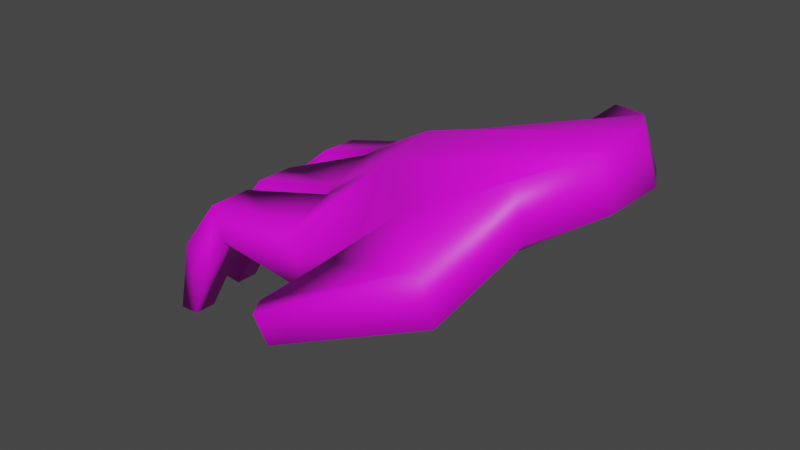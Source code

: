 # Source: hand.blend  (saved by Blender 3.0.42; exported with 4.5.12 LTS)
import bpy
from mathutils import Matrix  # noqa: F401  (used for matrix-valued properties, if any)

bpy.ops.wm.read_factory_settings(use_empty=True)
scene = bpy.context.scene
scene.name = 'Scene'

# ---- images (referenced by path relative to the original .blend; pixels are not part of the script)
import os
ASSET_DIR = os.environ.get("B2B_ASSET_DIR", "")  # directory of the original .blend (textures are referenced by path, not embedded)
HERE = os.path.dirname(os.path.abspath(__file__))  # packed textures are extracted next to this script under _unpacked/

def load_image(name, relpath, width, height, colorspace="sRGB"):
    """Load a texture the original file referenced (path relative to the .blend, or extracted next to this script)."""
    p = next((c for c in (os.path.join(HERE, relpath), os.path.join(ASSET_DIR, relpath)) if relpath and os.path.exists(c)), "")
    if p:
        img = bpy.data.images.load(p, check_existing=True)
        img.name = name
    else:  # same state as the original file: an image datablock whose file is absent (Cycles renders it pink)
        img = bpy.data.images.new(name, width, height)
        img.source = "FILE"
        img.filepath = "//" + (relpath or name)
    img.colorspace_settings.name = colorspace
    return img
img_items_01_png = load_image('items_01.png', 'items_01.png', 1024, 1024, 'sRGB')

# ---- materials (node trees are filled in below, after node groups)
mat_items = bpy.data.materials.new('items')

# ---- material node trees
mat_items.use_nodes = True; mat_items.node_tree.nodes.clear()
_N = mat_items.node_tree.nodes; _L = mat_items.node_tree.links
n0 = _N.new('ShaderNodeOutputMaterial'); n0.name = 'Material Output'; n0.location = (300, 300)
n1 = _N.new('ShaderNodeBsdfPrincipled'); n1.name = 'Principled BSDF.001'; n1.location = (65, 279)
n1.distribution = 'GGX'
n1.subsurface_method = 'RANDOM_WALK_SKIN'
n1.inputs[3].default_value = 1.45
n1.inputs[27].default_value = (0.0, 0.0, 0.0, 1.0)
n1.inputs[28].default_value = 1.0
n2 = _N.new('ShaderNodeTexImage'); n2.name = 'Image Texture'; n2.location = (-225, 259)
n2.image = img_items_01_png
_L.new(n1.outputs[0], n0.inputs[0])
_L.new(n2.outputs[0], n1.inputs[0])
n0.is_active_output = True

# ---- world
world_world = bpy.data.worlds.new('World'); scene.world = world_world
world_world.use_nodes = True; world_world.node_tree.nodes.clear()
_N = world_world.node_tree.nodes; _L = world_world.node_tree.links
n0 = _N.new('ShaderNodeOutputWorld'); n0.name = 'World Output'; n0.location = (300, 300)
n1 = _N.new('ShaderNodeBackground'); n1.name = 'Background'; n1.location = (10, 300)
n1.inputs[0].default_value = (0.05088, 0.05088, 0.05088, 1.0)
_L.new(n1.outputs[0], n0.inputs[0])
n0.is_active_output = True
world_world.color = (0.05088, 0.05088, 0.05088)
world_world.use_sun_shadow = False
world_world.sun_shadow_jitter_overblur = 0.0

# ---- meshes
me_hand = bpy.data.meshes.new('hand')
me_hand.from_pydata([(-0.1154, -0.05958, -0.0004731), (0.03503, -0.05102, 0.09579), (0.05172, -0.02749, 0.1018), (0.05306, 0.0, 0.1023), (-0.03491, -0.02978, 0.07562), (-0.03814, -0.001294, 0.07824), (-0.09547, 0.03446, 0.02673), (-0.06218, -0.02967, 0.05772), (-0.06151, -0.03482, 0.05587), (-0.09542, 0.04926, 0.0267), (-0.07871, 0.0501, 0.04244), (-0.1269, -0.03515, -0.004076), (-0.07921, 0.03309, 0.04353), (0.01804, 0.04435, 0.08965), (0.04173, 0.02217, 0.0982), (-0.03474, 0.0281, 0.0708), (-0.1229, 0.0186, 0.03114), (-0.01723, 0.0549, 0.05961), (-0.06304, 0.01995, 0.06009), (-0.06176, 0.03035, 0.05655), (-0.1229, 0.002944, 0.03114), (-0.09727, 0.001677, 0.05253), (-0.09701, 0.01905, 0.05216), (-0.06433, -0.000856, 0.06368), (-0.06418, -0.008419, 0.06325), (-0.05903, -0.06015, 0.04899), (-0.1181, -0.01931, 0.02792), (-0.1181, -0.03508, 0.02792), (-0.09489, -0.06539, 0.05196), (-0.05934, 0.05178, 0.04985), (-0.1157, 0.01502, -0.000633), (-0.09051, 0.03928, 0.00514), (-0.1157, 0.007346, -0.000633), (-0.1022, -0.03328, 0.049), (-0.1022, -0.01568, 0.049), (-0.1269, -0.02468, -0.004076), (-0.1154, -0.06908, -0.0004731), (-0.1096, -0.06801, 0.031), (-0.09051, 0.04496, 0.00514), (0.0209, -0.08069, 0.07134), (-0.1096, -0.05223, 0.031), (-0.02472, -0.07662, 0.05605), (-0.02704, -0.1082, 0.04913), (-0.03337, -0.09927, 0.04781), (-0.09489, -0.04643, 0.05196), (-0.1062, -0.05958, -7.909e-05), (0.04205, -0.05102, 0.07634), (0.05874, -0.02749, 0.08236), (0.06008, 0.0, 0.08285), (-0.02662, -0.02978, 0.04567), (-0.02924, -0.001294, 0.05292), (-0.08391, 0.03446, 0.01927), (-0.05372, -0.02967, 0.03428), (-0.05313, -0.03482, 0.03265), (-0.08386, 0.04926, 0.01924), (-0.07199, 0.0501, 0.02787), (-0.1179, -0.03515, -0.004801), (-0.07227, 0.03309, 0.02849), (0.02506, 0.04435, 0.0702), (0.04875, 0.02217, 0.07875), (-0.02648, 0.0281, 0.04528), (-0.1116, 0.0186, 0.0233), (-0.009879, 0.0549, 0.03925), (-0.05448, 0.01995, 0.03638), (-0.05594, 0.03035, 0.04042), (-0.1116, 0.002944, 0.0233), (-0.09029, 0.001677, 0.04249), (-0.09015, 0.01905, 0.04229), (-0.05563, -0.000856, 0.03957), (-0.05549, -0.008419, 0.03918), (-0.05112, -0.06015, 0.02707), (-0.1062, -0.01931, 0.02107), (-0.1062, -0.03508, 0.02107), (-0.08966, -0.06539, 0.03746), (-0.0539, 0.05178, 0.03478), (-0.1088, 0.01502, -0.0009661), (-0.0836, 0.03928, 0.005027), (-0.1088, 0.007346, -0.0009661), (-0.09504, -0.03328, 0.03952), (-0.09504, -0.01568, 0.03952), (-0.1179, -0.02468, -0.004801), (-0.1062, -0.06908, -7.909e-05), (-0.09745, -0.06801, 0.02423), (-0.0836, 0.04496, 0.005027), (0.02792, -0.08069, 0.05189), (-0.09745, -0.05223, 0.02423), (-0.01754, -0.07662, 0.03614), (-0.02148, -0.1074, 0.03857), (-0.02774, -0.09849, 0.03711), (-0.08966, -0.04643, 0.03746), (-0.02632, -0.05597, 0.05593), (-0.02101, -0.06301, 0.05849), (-0.01068, -0.05437, 0.07007), (-0.01368, -0.06301, 0.03815), (-0.01945, -0.05597, 0.03686), (-0.003308, -0.05437, 0.04204)], [], [(3, 5, 4, 2), (46, 84, 86, 93, 95), (4, 8, 25, 90), (37, 40, 0, 36), (7, 8, 4), (5, 15, 18, 23), (3, 14, 15, 5), (15, 17, 29, 19), (5, 24, 7, 4), (14, 13, 17, 15), (18, 15, 19), (23, 24, 5), (20, 16, 30, 32), (27, 26, 35, 11), (6, 9, 38, 31), (90, 25, 70, 94), (12, 10, 9, 6), (39, 41, 43, 42), (19, 29, 10, 12), (21, 22, 16, 20), (23, 18, 22, 21), (33, 34, 26, 27), (7, 24, 34, 33), (28, 44, 40, 37), (25, 8, 44, 28), (48, 47, 49, 50), (3, 2, 47, 48), (2, 1, 46, 47), (2, 4, 92, 1), (27, 11, 56, 72), (49, 94, 70, 53), (82, 81, 45, 85), (1, 39, 84, 46), (52, 49, 53), (50, 68, 63, 60), (48, 50, 60, 59), (3, 48, 59, 14), (14, 59, 58, 13), (60, 64, 74, 62), (17, 62, 74, 29), (38, 83, 76, 31), (50, 49, 52, 69), (59, 60, 62, 58), (13, 58, 62, 17), (63, 64, 60), (68, 50, 69), (93, 86, 41, 91), (53, 89, 44, 8), (30, 75, 77, 32), (11, 35, 80, 56), (36, 0, 45, 81), (37, 36, 81, 82), (6, 31, 76, 51), (65, 77, 75, 61), (72, 56, 80, 71), (51, 76, 83, 54), (20, 32, 77, 65), (39, 42, 87, 84), (49, 95, 94), (12, 6, 51, 57), (57, 51, 54, 55), (42, 43, 88, 87), (55, 54, 9, 10), (19, 12, 57, 64), (84, 87, 88, 86), (86, 88, 43, 41), (64, 57, 55, 74), (4, 90, 92), (74, 55, 10, 29), (66, 65, 61, 67), (54, 83, 38, 9), (21, 20, 65, 66), (67, 61, 16, 22), (85, 45, 0, 40), (61, 75, 30, 16), (68, 66, 67, 63), (23, 21, 66, 68), (63, 67, 22, 18), (71, 80, 35, 26), (33, 27, 72, 78), (78, 72, 71, 79), (68, 69, 24, 23), (63, 18, 19, 64), (79, 71, 26, 34), (7, 33, 78, 52), (52, 78, 79, 69), (69, 79, 34, 24), (73, 82, 85, 89), (52, 53, 8, 7), (28, 37, 82, 73), (89, 85, 40, 44), (70, 73, 89, 53), (25, 28, 73, 70), (90, 91, 92), (93, 94, 95), (93, 91, 90, 94), (1, 92, 91, 41, 39), (47, 46, 95, 49)])
me_hand.polygons.foreach_set('use_smooth', [True] * 98)
_uv = me_hand.uv_layers.new(name='UVMap')
_uv.uv.foreach_set('vector', [0.2023, 0.1114, 0.199, 0.2603, 0.1085, 0.2551, 0.115, 0.1137, 0.5523, 0.1885, 0.5381, 0.2034, 0.4923, 0.2013, 0.4962, 0.1945, 0.5066, 0.1901, 0.9871, 0.1607, 0.7046, 0.1349, 0.7247, 0.02058, 0.9896, 0.02389, 0.2643, 0.01665, 0.2654, 0.09735, 0.01004, 0.06119, 0.009352, 0.01259, 0.7228, 0.02172, 0.7294, -0.006302, 0.9895, 0.02111, 0.9994, 0.01825, 0.9911, 0.1765, 0.7072, 0.1119, 0.7247, 0.0007483, 0.2023, 0.1114, 0.2729, 0.1298, 0.2924, 0.2546, 0.199, 0.2603, 0.9846, 0.02929, 0.9939, 0.1728, 0.6965, 0.1201, 0.7238, 0.006355, 0.9579, 0.176, 0.7033, 0.1373, 0.7228, 0.02172, 0.9895, 0.02111, 0.2729, 0.1298, 0.3435, 0.1684, 0.2839, 0.2087, 0.2924, 0.2546, 0.7072, 0.1119, 0.9911, 0.1765, 0.705, 0.168, 0.7018, 0.1784, 0.7033, 0.1373, 0.9579, 0.176, 0.2675, 0.1042, 0.2735, 0.01235, 0.01058, 0.01568, 0.007641, 0.06066, 0.2624, 0.01161, 0.2633, 0.09735, 0.01411, 0.06915, 0.01352, 0.01222, 0.2501, 0.1035, 0.2795, 0.004806, 0.008743, 0.01351, -0.002695, 0.05138, 0.6086, 0.1746, 0.5757, 0.1711, 0.5837, 0.1601, 0.6156, 0.165, 0.4302, 0.1461, 0.4307, 0.1375, 0.4138, 0.1379, 0.4138, 0.1454, 0.4046, 0.2464, 0.577, 0.3461, 0.5003, 0.4044, 0.4373, 0.4046, 0.4477, 0.1475, 0.4502, 0.1367, 0.4307, 0.1375, 0.4302, 0.1461, 0.4391, 0.01027, 0.4409, 0.1088, 0.2629, 0.1063, 0.2629, 0.01746, 0.7225, 0.02058, 0.7044, 0.1384, 0.4202, 0.1157, 0.4423, 0.01776, 0.4342, 0.022, 0.4352, 0.1177, 0.2682, 0.09858, 0.2673, 0.01284, 0.7163, 0.03075, 0.7036, 0.1463, 0.4358, 0.1068, 0.4358, 0.01112, 0.4343, 0.0184, 0.4356, 0.1148, 0.2654, 0.09735, 0.2643, 0.01665, 0.7247, 0.02058, 0.7046, 0.1349, 0.4342, 0.1151, 0.4342, 0.01871, 0.7989, 0.3879, 0.7029, 0.3848, 0.6958, 0.1962, 0.7954, 0.1905, 0.2023, 0.1114, 0.115, 0.1137, 0.1149, 0.1022, 0.2022, 0.09993, 0.115, 0.1137, 0.0404, 0.141, 0.04033, 0.1295, 0.1149, 0.1022, 0.115, 0.1137, 0.1085, 0.2551, 0.03017, 0.2156, 0.0404, 0.141, 0.5162, 0.1605, 0.5073, 0.1444, 0.5164, 0.144, 0.5282, 0.157, 0.4831, 0.1778, 0.4904, 0.1909, 0.4585, 0.1931, 0.4564, 0.1803, 0.4118, 0.197, 0.4029, 0.1975, 0.4029, 0.1928, 0.4118, 0.1891, 0.5453, 0.1885, 0.531, 0.2034, 0.5381, 0.2034, 0.5523, 0.1885, 0.625, 0.07384, 0.625, 0.03899, 0.625, 0.05116, 0.4805, 0.1634, 0.4539, 0.1632, 0.4551, 0.1527, 0.4833, 0.1486, 0.7989, 0.3879, 0.7954, 0.1905, 0.8981, 0.1967, 0.8765, 0.3629, 0.2023, 0.1114, 0.2022, 0.09993, 0.2728, 0.1184, 0.2729, 0.1298, 0.2729, 0.1298, 0.2728, 0.1184, 0.3434, 0.157, 0.3435, 0.1684, 0.4833, 0.1486, 0.4536, 0.1475, 0.4557, 0.1367, 0.5, 0.1351, 0.5243, 0.1592, 0.6252, 0.1662, 0.5808, 0.1639, 0.5754, 0.1715, 0.544, 0.149, 0.5509, 0.1489, 0.5509, 0.1489, 0.544, 0.149, 0.4805, 0.1634, 0.4831, 0.1778, 0.4558, 0.1777, 0.4541, 0.167, 0.8765, 0.3629, 0.8981, 0.1967, 0.9916, 0.2335, 0.9543, 0.3107, 0.3435, 0.1684, 0.3434, 0.157, 0.3773, 0.2139, 0.2839, 0.2087, 0.625, 0.07384, 0.625, 0.05116, 0.625, 0.06742, 0.625, 0.1369, 0.625, 0.1151, 0.625, 0.1131, 0.4962, 0.1945, 0.4923, 0.2013, 0.4851, 0.2013, 0.4888, 0.1945, 0.5816, 0.1629, 0.5448, 0.1653, 0.5395, 0.1726, 0.5732, 0.1746, 0.5186, 0.1461, 0.5255, 0.1459, 0.5255, 0.1459, 0.5186, 0.1461, 0.5073, 0.1444, 0.5073, 0.1444, 0.5164, 0.144, 0.5164, 0.144, 0.5189, 0.1462, 0.5189, 0.1462, 0.5281, 0.1464, 0.5281, 0.1464, 0.5248, 0.162, 0.5189, 0.1462, 0.5281, 0.1464, 0.537, 0.1586, 0.539, 0.1599, 0.544, 0.149, 0.5509, 0.1489, 0.5506, 0.1561, 0.3975, 0.1613, 0.4003, 0.1591, 0.4003, 0.1552, 0.3975, 0.1534, 0.403, 0.1804, 0.3912, 0.1805, 0.3912, 0.1752, 0.403, 0.1725, 0.4254, 0.1454, 0.4257, 0.143, 0.4257, 0.1401, 0.4255, 0.1379, 0.5113, 0.1621, 0.5186, 0.1461, 0.5255, 0.1459, 0.5227, 0.1582, 0.531, 0.2034, 0.4827, 0.2173, 0.4883, 0.2169, 0.5381, 0.2034, 0.6958, 0.1962, 0.6096, 0.2476, 0.6042, 0.2119, 0.5553, 0.1683, 0.539, 0.1599, 0.5506, 0.1561, 0.5623, 0.1608, 0.4371, 0.1461, 0.4254, 0.1454, 0.4255, 0.1379, 0.4374, 0.1375, 0.6079, 0.1712, 0.6015, 0.1705, 0.6072, 0.1651, 0.6135, 0.1658, 0.5626, 0.1605, 0.5507, 0.1561, 0.539, 0.1599, 0.5559, 0.1678, 0.5729, 0.1749, 0.5553, 0.1683, 0.5623, 0.1608, 0.5788, 0.1668, 0.5381, 0.2034, 0.4883, 0.2169, 0.482, 0.2124, 0.4923, 0.2013, 0.4923, 0.2013, 0.482, 0.2124, 0.4763, 0.2128, 0.4851, 0.2013, 0.4536, 0.1475, 0.4371, 0.1461, 0.4374, 0.1375, 0.4557, 0.1367, 0.1085, 0.2551, 0.02525, 0.2412, 0.03017, 0.2156, 0.5808, 0.1639, 0.5626, 0.1605, 0.5559, 0.1678, 0.5754, 0.1715, 0.419, 0.1619, 0.3975, 0.1613, 0.3975, 0.1534, 0.4191, 0.1532, 0.5507, 0.1561, 0.5509, 0.1489, 0.544, 0.149, 0.539, 0.1599, 0.5372, 0.1729, 0.5113, 0.1621, 0.5227, 0.1582, 0.5442, 0.1678, 0.5443, 0.1677, 0.5227, 0.1582, 0.5113, 0.1621, 0.5374, 0.1727, 0.537, 0.1586, 0.5281, 0.1464, 0.5189, 0.1462, 0.5248, 0.162, 0.5227, 0.1582, 0.5255, 0.1459, 0.5186, 0.1461, 0.5113, 0.1621, 0.4539, 0.1632, 0.419, 0.1619, 0.4191, 0.1532, 0.4551, 0.1527, 0.5703, 0.1785, 0.5372, 0.1729, 0.5442, 0.1678, 0.5791, 0.1663, 0.5803, 0.1647, 0.5443, 0.1677, 0.5374, 0.1727, 0.5716, 0.1767, 0.5282, 0.157, 0.5164, 0.144, 0.5073, 0.1444, 0.5162, 0.1605, 0.5322, 0.1711, 0.5162, 0.1605, 0.5282, 0.157, 0.5394, 0.1663, 0.4142, 0.1795, 0.403, 0.1804, 0.403, 0.1725, 0.4142, 0.1707, 0.5791, 0.1663, 0.5792, 0.1662, 0.5705, 0.1783, 0.5703, 0.1785, 0.5803, 0.1647, 0.5716, 0.1767, 0.5729, 0.1749, 0.5788, 0.1668, 0.5394, 0.1663, 0.5282, 0.157, 0.5162, 0.1605, 0.5322, 0.1711, 0.5725, 0.1755, 0.5322, 0.1711, 0.5394, 0.1663, 0.581, 0.1637, 0.4558, 0.1777, 0.4142, 0.1795, 0.4142, 0.1707, 0.4541, 0.167, 0.5792, 0.1662, 0.5394, 0.1663, 0.5322, 0.1711, 0.5705, 0.1783, 0.4196, 0.1957, 0.4118, 0.197, 0.4118, 0.1891, 0.4196, 0.1861, 0.581, 0.1637, 0.5816, 0.1629, 0.5732, 0.1746, 0.5725, 0.1755, 0.5395, 0.1726, 0.5248, 0.162, 0.537, 0.1586, 0.5448, 0.1653, 0.5448, 0.1653, 0.537, 0.1586, 0.5248, 0.162, 0.5395, 0.1726, 0.4585, 0.1931, 0.4196, 0.1957, 0.4196, 0.1861, 0.4564, 0.1803, 0.5757, 0.1711, 0.5395, 0.1726, 0.5448, 0.1653, 0.5837, 0.1601, 0.02525, 0.2412, 0.00281, 0.2325, 0.03017, 0.2156, 0.5795, 0.2246, 0.6042, 0.2119, 0.6096, 0.2476, 0.4962, 0.1945, 0.4888, 0.1945, 0.4834, 0.1909, 0.4904, 0.1909, 0.5453, 0.1885, 0.4992, 0.1901, 0.4888, 0.1945, 0.4851, 0.2013, 0.531, 0.2034, 0.7029, 0.3848, 0.6208, 0.3478, 0.6096, 0.2476, 0.6958, 0.1962])
me_hand.materials.append(mat_items)
me_hand.use_remesh_fix_poles = True
me_hand.use_remesh_preserve_attributes = False
me_hand.update()
arm_handarmature = bpy.data.armatures.new('HandArmature')  # bones are not reproduced

# ---- objects
ob_hand = bpy.data.objects.new('hand', me_hand)
ob_hand_0 = bpy.data.objects.new('@hand.0', arm_handarmature)

# ---- transforms, parenting, visibility, modifiers, constraints
ob_hand.parent = ob_hand_0
ob_hand.location = (0.0, 0.0, 0.0)
_vg = ob_hand.vertex_groups.new(name='handpalm')
_vg.add([1, 2, 3, 4, 5, 7, 8, 13, 14, 15, 17, 18, 19, 23, 24, 25, 29, 46, 47, 48, 49, 50, 52, 53, 58, 59, 60, 62, 63, 64, 68, 69, 70, 74, 90, 91, 92, 93, 94, 95], 1.0, 'REPLACE')
_vg = ob_hand.vertex_groups.new(name='handthumb')
_vg.add([1, 39, 41, 42, 43, 46, 84, 86, 87, 88, 91, 92, 93, 95], 1.0, 'REPLACE')
_vg = ob_hand.vertex_groups.new(name='handpointer.01')
_vg.add([8, 25, 28, 44, 53, 70, 73, 89], 1.0, 'REPLACE')
_vg = ob_hand.vertex_groups.new(name='handpointer.02')
_vg.add([28, 37, 40, 44, 73, 82, 85, 89], 1.0, 'REPLACE')
_vg = ob_hand.vertex_groups.new(name='handpointer.03')
_vg.add([0, 36, 37, 40, 45, 81, 82, 85], 1.0, 'REPLACE')
_vg = ob_hand.vertex_groups.new(name='handmiddle.01')
_vg.add([7, 24, 33, 34, 52, 69, 78, 79], 1.0, 'REPLACE')
_vg = ob_hand.vertex_groups.new(name='handmiddle.02')
_vg.add([26, 27, 33, 34, 71, 72, 78, 79], 1.0, 'REPLACE')
_vg = ob_hand.vertex_groups.new(name='handmiddle.03')
_vg.add([11, 26, 27, 35, 56, 71, 72, 80], 1.0, 'REPLACE')
_vg = ob_hand.vertex_groups.new(name='handring.01')
_vg.add([18, 21, 22, 23, 63, 66, 67, 68], 1.0, 'REPLACE')
_vg = ob_hand.vertex_groups.new(name='handring.02')
_vg.add([16, 20, 21, 22, 61, 65, 66, 67], 1.0, 'REPLACE')
_vg = ob_hand.vertex_groups.new(name='handring.03')
_vg.add([16, 20, 30, 32, 61, 65, 75, 77], 1.0, 'REPLACE')
_vg = ob_hand.vertex_groups.new(name='handpinky.01')
_vg.add([10, 12, 19, 29, 55, 57, 64, 74], 1.0, 'REPLACE')
_vg = ob_hand.vertex_groups.new(name='handpinky.02')
_vg.add([6, 9, 10, 12, 51, 54, 55, 57], 1.0, 'REPLACE')
_vg = ob_hand.vertex_groups.new(name='handpinky.03')
_vg.add([6, 9, 31, 38, 51, 54, 76, 83], 1.0, 'REPLACE')
_m = ob_hand.modifiers.new('Armature', 'ARMATURE')
_m.object = ob_hand_0
ob_hand_0.location = (0.0, 0.0, 0.0)
ob_hand_0.scale = (2.241, 2.241, 2.241)
ob_hand_0.show_in_front = True

# ---- collection membership
scene.collection.objects.link(ob_hand)
scene.collection.objects.link(ob_hand_0)

# ---- scene / render settings (as saved in the file)
scene.frame_start = 1; scene.frame_end = 24; scene.frame_set(4)
scene.render.engine = 'BLENDER_EEVEE_NEXT'
scene.render.film_transparent = True
scene.cycles.use_denoising = False
scene.cycles.samples = 128
scene.cycles.sampling_pattern = 'TABULATED_SOBOL'
scene.cycles.use_adaptive_sampling = False
scene.cycles.use_light_tree = False
scene.view_settings.view_transform = 'Filmic'
bpy.context.view_layer.update()

# ---- added for rendering (the .blend has no active camera and no usable light): camera, sun
cam_auto = bpy.data.cameras.new('AutoCamera')
cam_auto.lens = 50.0
cam_auto.sensor_width = 36.0
cam_auto.clip_end = 1000.0
ob_auto_camera = bpy.data.objects.new('AutoCamera', cam_auto)
scene.collection.objects.link(ob_auto_camera)
ob_auto_camera.location = (0.475952, -0.714984, 0.546732)
ob_auto_camera.rotation_euler = (1.09748, -7.21219e-08, 0.694738)
scene.camera = ob_auto_camera
light_auto_sun = bpy.data.lights.new('AutoSun', 'SUN')
light_auto_sun.energy = 3.0
light_auto_sun.angle = 0.0523599
ob_auto_sun = bpy.data.objects.new('AutoSun', light_auto_sun)
scene.collection.objects.link(ob_auto_sun)
ob_auto_sun.rotation_euler = (0.872665, 0.174533, 0.523599)
bpy.context.view_layer.update()
